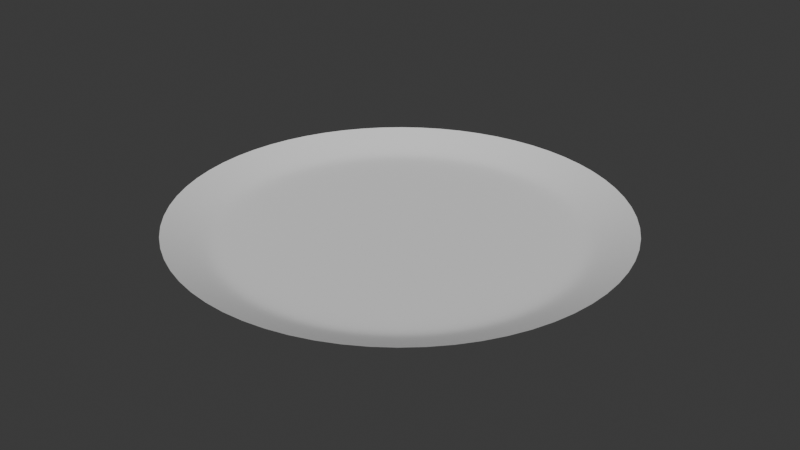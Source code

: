 # Source: plate.blend  (saved by Blender 4.2.66; exported with 4.5.12 LTS)
import bpy
from mathutils import Matrix  # noqa: F401  (used for matrix-valued properties, if any)

bpy.ops.wm.read_factory_settings(use_empty=True)
scene = bpy.context.scene
scene.name = 'Scene'

# ---- collections
col_collection = bpy.data.collections.new('Collection'); scene.collection.children.link(col_collection)

# ---- world
world_world = bpy.data.worlds.new('World'); scene.world = world_world
world_world.use_nodes = True; world_world.node_tree.nodes.clear()
_N = world_world.node_tree.nodes; _L = world_world.node_tree.links
n0 = _N.new('ShaderNodeOutputWorld'); n0.name = 'World Output'; n0.location = (300, 300)
n1 = _N.new('ShaderNodeBackground'); n1.name = 'Background'; n1.location = (10, 300)
n1.inputs[0].default_value = (0.05088, 0.05088, 0.05088, 1.0)
_L.new(n1.outputs[0], n0.inputs[0])
n0.is_active_output = True
world_world.color = (0.05088, 0.05088, 0.05088)
world_world.sun_shadow_jitter_overblur = 0.0

# ---- meshes
me_circle = bpy.data.meshes.new('Circle')
me_circle.from_pydata([(-0.0007505, 0.001812, 0.0), (-2.299e-09, 0.001961, 0.0), (-0.001387, 0.001387, 0.0), (-0.001812, 0.0007505, 0.0), (-0.001961, -3.27e-10, 0.0), (-0.001812, -0.0007505, 0.0), (-0.001387, -0.001387, 0.0), (-0.0007505, -0.001812, 0.0), (-2.299e-09, -0.001961, 0.0), (0.0007504, -0.001812, 0.0), (0.001387, -0.001387, 0.0), (0.001812, -0.0007505, 0.0), (0.001961, -3.27e-10, 0.0), (0.001812, 0.0007505, 0.0), (0.001387, 0.001387, 0.0), (0.0007504, 0.001812, 0.0), (-0.001181, 0.002851, 0.0002411), (-2.313e-09, 0.003086, 0.0002411), (-0.002182, 0.002182, 0.0002411), (-0.002851, 0.001181, 0.0002411), (-0.003086, -3.059e-10, 0.0002411), (-0.002851, -0.001181, 0.0002411), (-0.002182, -0.002182, 0.0002411), (-0.001181, -0.002851, 0.0002411), (-2.313e-09, -0.003086, 0.0002411), (0.001181, -0.002851, 0.0002411), (0.002182, -0.002182, 0.0002411), (0.002851, -0.001181, 0.0002411), (0.003086, -3.059e-10, 0.0002411), (0.002851, 0.001181, 0.0002411), (0.002182, 0.002182, 0.0002411), (0.001181, 0.002851, 0.0002411), (-0.0009245, 0.002232, 0.0), (-0.0009826, 0.002372, 3.256e-05), (-2.304e-09, 0.002416, 0.0), (-2.306e-09, 0.002568, 3.256e-05), (-0.001708, 0.001708, 0.0), (-0.001816, 0.001816, 3.256e-05), (-0.002232, 0.0009245, 0.0), (-0.002372, 0.0009826, 3.256e-05), (-0.002416, -3.185e-10, 0.0), (-0.002568, -3.156e-10, 3.256e-05), (-0.002232, -0.0009245, 0.0), (-0.002372, -0.0009826, 3.256e-05), (-0.001708, -0.001708, 0.0), (-0.001816, -0.001816, 3.256e-05), (-0.0009245, -0.002232, 0.0), (-0.0009826, -0.002372, 3.256e-05), (-2.304e-09, -0.002416, 0.0), (-2.306e-09, -0.002568, 3.256e-05), (0.0009245, -0.002232, 0.0), (0.0009826, -0.002372, 3.256e-05), (0.001708, -0.001708, 0.0), (0.001816, -0.001816, 3.256e-05), (0.002232, -0.0009245, 0.0), (0.002372, -0.0009826, 3.256e-05), (0.002416, -3.185e-10, 0.0), (0.002568, -3.156e-10, 3.256e-05), (0.002232, 0.0009245, 0.0), (0.002372, 0.0009826, 3.256e-05), (0.001708, 0.001708, 0.0), (0.001816, 0.001816, 3.256e-05), (0.0009245, 0.002232, 0.0), (0.0009826, 0.002372, 3.256e-05)], [], [(44, 45, 47, 46), (0, 2, 3, 4, 5, 6, 7, 8, 9, 10, 11, 12, 13, 14, 15, 1), (54, 55, 57, 56), (40, 41, 43, 42), (56, 57, 59, 58), (44, 42, 43, 45), (58, 59, 61, 60), (60, 61, 63, 62), (46, 47, 49, 48), (62, 63, 35, 34), (48, 49, 51, 50), (32, 33, 37, 36), (50, 51, 53, 52), (36, 37, 39, 38), (52, 53, 55, 54), (38, 39, 41, 40), (34, 32, 0, 1), (37, 33, 16, 18), (33, 35, 17, 16), (62, 34, 1, 15), (32, 36, 2, 0), (39, 37, 18, 19), (36, 38, 3, 2), (41, 39, 19, 20), (38, 40, 4, 3), (43, 41, 20, 21), (40, 42, 5, 4), (45, 43, 21, 22), (42, 44, 6, 5), (47, 45, 22, 23), (44, 46, 7, 6), (49, 47, 23, 24), (46, 48, 8, 7), (51, 49, 24, 25), (48, 50, 9, 8), (53, 51, 25, 26), (50, 52, 10, 9), (55, 53, 26, 27), (52, 54, 11, 10), (57, 55, 27, 28), (54, 56, 12, 11), (59, 57, 28, 29), (56, 58, 13, 12), (61, 59, 29, 30), (58, 60, 14, 13), (63, 61, 30, 31), (60, 62, 15, 14), (35, 63, 31, 17), (34, 35, 33, 32)])
me_circle.polygons.foreach_set('use_smooth', [True] * 49)
_uv = me_circle.uv_layers.new(name='UVMap')
_uv.uv.foreach_set('vector', [0.0, 0.0, 0.0, 0.0, 0.0, 0.0, 0.0, 0.0, 0.0, 0.0, 0.0, 0.0, 0.0, 0.0, 0.0, 0.0, 0.0, 0.0, 0.0, 0.0, 0.0, 0.0, 0.0, 0.0, 0.0, 0.0, 0.0, 0.0, 0.0, 0.0, 0.0, 0.0, 0.0, 0.0, 0.0, 0.0, 0.0, 0.0, 0.0, 0.0, 0.0, 0.0, 0.0, 0.0, 0.0, 0.0, 0.0, 0.0, 0.0, 0.0, 0.0, 0.0, 0.0, 0.0, 0.0, 0.0, 0.0, 0.0, 0.0, 0.0, 0.0, 0.0, 0.0, 0.0, 0.0, 0.0, 0.0, 0.0, 0.0, 0.0, 0.0, 0.0, 0.0, 0.0, 0.0, 0.0, 0.0, 0.0, 0.0, 0.0, 0.0, 0.0, 0.0, 0.0, 0.0, 0.0, 0.0, 0.0, 0.0, 0.0, 0.0, 0.0, 0.0, 0.0, 0.0, 0.0, 0.0, 0.0, 0.0, 0.0, 0.0, 0.0, 0.0, 0.0, 0.0, 0.0, 0.0, 0.0, 0.0, 0.0, 0.0, 0.0, 0.0, 0.0, 0.0, 0.0, 0.0, 0.0, 0.0, 0.0, 0.0, 0.0, 0.0, 0.0, 0.0, 0.0, 0.0, 0.0, 0.0, 0.0, 0.0, 0.0, 0.0, 0.0, 0.0, 0.0, 0.0, 0.0, 0.0, 0.0, 0.0, 0.0, 0.0, 0.0, 0.0, 0.0, 0.0, 0.0, 0.0, 0.0, 0.0, 0.0, 0.0, 0.0, 0.0, 0.0, 0.0, 0.0, 0.0, 0.0, 0.0, 0.0, 0.0, 0.0, 0.0, 0.0, 0.0, 0.0, 0.0, 0.0, 0.0, 0.0, 0.0, 0.0, 0.0, 0.0, 0.0, 0.0, 0.0, 0.0, 0.0, 0.0, 0.0, 0.0, 0.0, 0.0, 0.0, 0.0, 0.0, 0.0, 0.0, 0.0, 0.0, 0.0, 0.0, 0.0, 0.0, 0.0, 0.0, 0.0, 0.0, 0.0, 0.0, 0.0, 0.0, 0.0, 0.0, 0.0, 0.0, 0.0, 0.0, 0.0, 0.0, 0.0, 0.0, 0.0, 0.0, 0.0, 0.0, 0.0, 0.0, 0.0, 0.0, 0.0, 0.0, 0.0, 0.0, 0.0, 0.0, 0.0, 0.0, 0.0, 0.0, 0.0, 0.0, 0.0, 0.0, 0.0, 0.0, 0.0, 0.0, 0.0, 0.0, 0.0, 0.0, 0.0, 0.0, 0.0, 0.0, 0.0, 0.0, 0.0, 0.0, 0.0, 0.0, 0.0, 0.0, 0.0, 0.0, 0.0, 0.0, 0.0, 0.0, 0.0, 0.0, 0.0, 0.0, 0.0, 0.0, 0.0, 0.0, 0.0, 0.0, 0.0, 0.0, 0.0, 0.0, 0.0, 0.0, 0.0, 0.0, 0.0, 0.0, 0.0, 0.0, 0.0, 0.0, 0.0, 0.0, 0.0, 0.0, 0.0, 0.0, 0.0, 0.0, 0.0, 0.0, 0.0, 0.0, 0.0, 0.0, 0.0, 0.0, 0.0, 0.0, 0.0, 0.0, 0.0, 0.0, 0.0, 0.0, 0.0, 0.0, 0.0, 0.0, 0.0, 0.0, 0.0, 0.0, 0.0, 0.0, 0.0, 0.0, 0.0, 0.0, 0.0, 0.0, 0.0, 0.0, 0.0, 0.0, 0.0, 0.0, 0.0, 0.0, 0.0, 0.0, 0.0, 0.0, 0.0, 0.0, 0.0, 0.0, 0.0, 0.0, 0.0, 0.0, 0.0, 0.0, 0.0, 0.0, 0.0, 0.0, 0.0, 0.0, 0.0, 0.0, 0.0, 0.0, 0.0, 0.0, 0.0, 0.0, 0.0, 0.0, 0.0, 0.0, 0.0, 0.0, 0.0, 0.0, 0.0, 0.0, 0.0, 0.0, 0.0, 0.0, 0.0, 0.0, 0.0, 0.0, 0.0, 0.0, 0.0, 0.0, 0.0, 0.0, 0.0, 0.0, 0.0, 0.0, 0.0, 0.0, 0.0, 0.0, 0.0, 0.0, 0.0, 0.0, 0.0, 0.0, 0.0, 0.0, 0.0, 0.0, 0.0, 0.0, 0.0, 0.0, 0.0, 0.0, 0.0, 0.0, 0.0, 0.0, 0.0])
me_circle.update()

# ---- objects
ob_circle = bpy.data.objects.new('Circle', me_circle)

# ---- transforms, parenting, visibility, modifiers, constraints
ob_circle.location = (0.0, 0.0, 0.0)
ob_circle.scale = (6055.0, 6055.0, 6055.0)
_m = ob_circle.modifiers.new('Subdivision', 'SUBSURF')
_m.levels = 2

# ---- collection membership
col_collection.objects.link(ob_circle)

# ---- scene / render settings (as saved in the file)
scene.frame_start = 1; scene.frame_end = 250; scene.frame_set(1)
scene.render.engine = 'BLENDER_EEVEE_NEXT'
bpy.context.view_layer.update()

# ---- added for rendering (the .blend has no active camera and no usable light): camera, sun
cam_auto = bpy.data.cameras.new('AutoCamera')
cam_auto.lens = 50.0
cam_auto.sensor_width = 36.0
cam_auto.clip_end = 1000.0
ob_auto_camera = bpy.data.objects.new('AutoCamera', cam_auto)
scene.collection.objects.link(ob_auto_camera)
ob_auto_camera.location = (48.9104, -58.6925, 39.8581)
ob_auto_camera.rotation_euler = (1.09748, -7.21219e-08, 0.694738)
scene.camera = ob_auto_camera
light_auto_sun = bpy.data.lights.new('AutoSun', 'SUN')
light_auto_sun.energy = 3.0
light_auto_sun.angle = 0.0523599
ob_auto_sun = bpy.data.objects.new('AutoSun', light_auto_sun)
scene.collection.objects.link(ob_auto_sun)
ob_auto_sun.rotation_euler = (0.872665, 0.174533, 0.523599)
bpy.context.view_layer.update()
